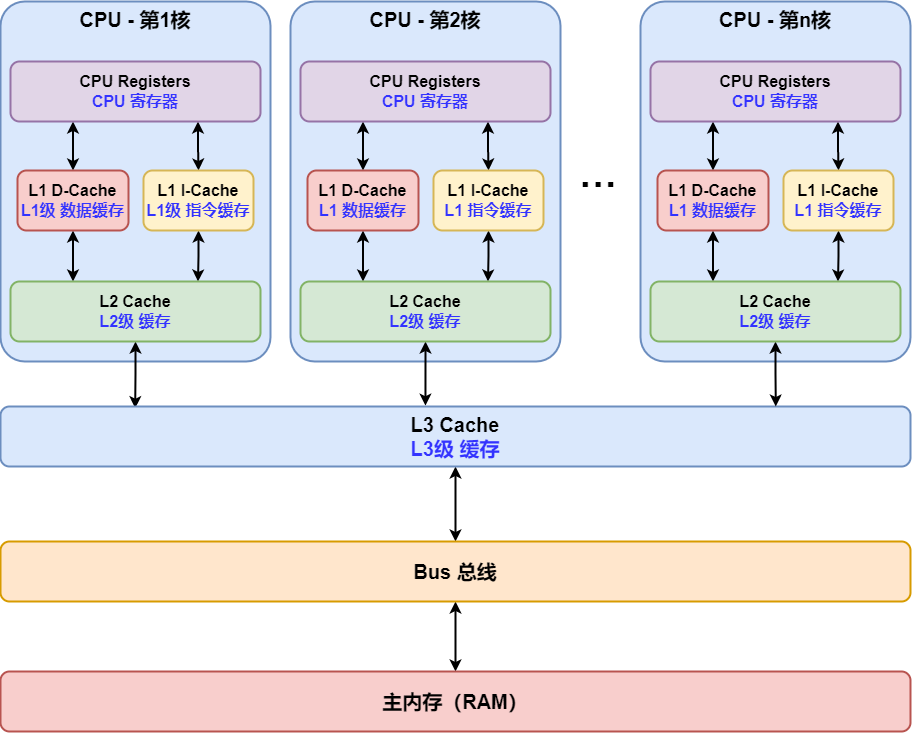

The diagram above was exported from draw.io. Its source (the exported page's mxGraphModel, read from the mxfile embedded in the PNG):
<mxGraphModel dx="1730" dy="1068" grid="1" gridSize="10" guides="1" tooltips="1" connect="1" arrows="1" fold="1" page="1" pageScale="1" pageWidth="827" pageHeight="1169" math="0" shadow="0">
  <root>
    <mxCell id="0" />
    <mxCell id="1" parent="0" />
    <mxCell id="ADcj0NtcwGSodf3sg6Pt-1" value="&lt;b style=&quot;font-size: 20px&quot;&gt;&lt;font style=&quot;font-size: 20px&quot;&gt;CPU - 第1核&lt;/font&gt;&lt;/b&gt;" style="rounded=1;whiteSpace=wrap;html=1;fillColor=#dae8fc;strokeColor=#6c8ebf;strokeWidth=2;verticalAlign=top;fontSize=20;arcSize=9;" parent="1" vertex="1">
      <mxGeometry x="230" y="180" width="270" height="360" as="geometry" />
    </mxCell>
    <mxCell id="2xmhoSeKws8j8nduJtY4-5" style="edgeStyle=orthogonalEdgeStyle;rounded=0;orthogonalLoop=1;jettySize=auto;html=1;exitX=0.25;exitY=1;exitDx=0;exitDy=0;entryX=0.5;entryY=0;entryDx=0;entryDy=0;fontSize=20;fontColor=#3333FF;strokeWidth=2;startArrow=classic;startFill=1;" parent="1" source="2xmhoSeKws8j8nduJtY4-1" target="2xmhoSeKws8j8nduJtY4-2" edge="1">
      <mxGeometry relative="1" as="geometry" />
    </mxCell>
    <mxCell id="2xmhoSeKws8j8nduJtY4-6" style="edgeStyle=orthogonalEdgeStyle;rounded=0;orthogonalLoop=1;jettySize=auto;html=1;exitX=0.75;exitY=1;exitDx=0;exitDy=0;entryX=0.5;entryY=0;entryDx=0;entryDy=0;fontSize=20;fontColor=#3333FF;startArrow=classic;startFill=1;strokeWidth=2;" parent="1" source="2xmhoSeKws8j8nduJtY4-1" target="2xmhoSeKws8j8nduJtY4-3" edge="1">
      <mxGeometry relative="1" as="geometry" />
    </mxCell>
    <mxCell id="2xmhoSeKws8j8nduJtY4-1" value="CPU Registers&lt;br&gt;&lt;font color=&quot;#3333ff&quot;&gt;CPU 寄存器&lt;/font&gt;" style="rounded=1;whiteSpace=wrap;html=1;fontSize=16;strokeWidth=2;fillColor=#e1d5e7;strokeColor=#9673a6;fontStyle=1" parent="1" vertex="1">
      <mxGeometry x="240" y="240" width="250" height="60" as="geometry" />
    </mxCell>
    <mxCell id="2xmhoSeKws8j8nduJtY4-7" style="edgeStyle=orthogonalEdgeStyle;rounded=0;orthogonalLoop=1;jettySize=auto;html=1;exitX=0.5;exitY=1;exitDx=0;exitDy=0;entryX=0.25;entryY=0;entryDx=0;entryDy=0;fontSize=20;fontColor=#3333FF;startArrow=classic;startFill=1;strokeWidth=2;" parent="1" source="2xmhoSeKws8j8nduJtY4-2" target="2xmhoSeKws8j8nduJtY4-4" edge="1">
      <mxGeometry relative="1" as="geometry" />
    </mxCell>
    <mxCell id="2xmhoSeKws8j8nduJtY4-2" value="L1 D-Cache&lt;br&gt;&lt;font color=&quot;#3333ff&quot;&gt;L1级 数据缓存&lt;/font&gt;" style="rounded=1;whiteSpace=wrap;html=1;fontSize=16;strokeWidth=2;fillColor=#f8cecc;strokeColor=#b85450;fontStyle=1" parent="1" vertex="1">
      <mxGeometry x="247" y="349" width="111" height="60" as="geometry" />
    </mxCell>
    <mxCell id="2xmhoSeKws8j8nduJtY4-8" style="edgeStyle=orthogonalEdgeStyle;rounded=0;orthogonalLoop=1;jettySize=auto;html=1;exitX=0.5;exitY=1;exitDx=0;exitDy=0;entryX=0.75;entryY=0;entryDx=0;entryDy=0;fontSize=20;fontColor=#3333FF;startArrow=classic;startFill=1;strokeWidth=2;" parent="1" source="2xmhoSeKws8j8nduJtY4-3" target="2xmhoSeKws8j8nduJtY4-4" edge="1">
      <mxGeometry relative="1" as="geometry" />
    </mxCell>
    <mxCell id="2xmhoSeKws8j8nduJtY4-3" value="L1 I-Cache&lt;br&gt;&lt;font color=&quot;#3333ff&quot;&gt;L1级 指令缓存&lt;/font&gt;" style="rounded=1;whiteSpace=wrap;html=1;fontSize=16;strokeWidth=2;fillColor=#fff2cc;strokeColor=#d6b656;fontStyle=1" parent="1" vertex="1">
      <mxGeometry x="373" y="349" width="110" height="60" as="geometry" />
    </mxCell>
    <mxCell id="2xmhoSeKws8j8nduJtY4-29" style="edgeStyle=orthogonalEdgeStyle;rounded=0;orthogonalLoop=1;jettySize=auto;html=1;exitX=0.5;exitY=1;exitDx=0;exitDy=0;fontSize=38;fontColor=#000000;startArrow=classic;startFill=1;strokeWidth=2;entryX=0.148;entryY=0.028;entryDx=0;entryDy=0;entryPerimeter=0;" parent="1" source="2xmhoSeKws8j8nduJtY4-4" target="2xmhoSeKws8j8nduJtY4-18" edge="1">
      <mxGeometry relative="1" as="geometry">
        <mxPoint x="364" y="580" as="targetPoint" />
      </mxGeometry>
    </mxCell>
    <mxCell id="2xmhoSeKws8j8nduJtY4-4" value="L2 Cache&lt;br&gt;&lt;font color=&quot;#3333ff&quot;&gt;L2级 缓存&lt;/font&gt;" style="rounded=1;whiteSpace=wrap;html=1;fontSize=16;strokeWidth=2;fillColor=#d5e8d4;strokeColor=#82b366;fontStyle=1" parent="1" vertex="1">
      <mxGeometry x="240" y="460" width="250" height="60" as="geometry" />
    </mxCell>
    <mxCell id="2xmhoSeKws8j8nduJtY4-9" value="&lt;b&gt;CPU - 第2核&lt;/b&gt;" style="rounded=1;whiteSpace=wrap;html=1;fillColor=#dae8fc;strokeColor=#6c8ebf;strokeWidth=2;verticalAlign=top;fontSize=20;arcSize=9;" parent="1" vertex="1">
      <mxGeometry x="520" y="180" width="270" height="360" as="geometry" />
    </mxCell>
    <mxCell id="2xmhoSeKws8j8nduJtY4-10" style="edgeStyle=orthogonalEdgeStyle;rounded=0;orthogonalLoop=1;jettySize=auto;html=1;exitX=0.25;exitY=1;exitDx=0;exitDy=0;entryX=0.5;entryY=0;entryDx=0;entryDy=0;fontSize=20;fontColor=#3333FF;strokeWidth=2;startArrow=classic;startFill=1;" parent="1" source="2xmhoSeKws8j8nduJtY4-12" target="2xmhoSeKws8j8nduJtY4-14" edge="1">
      <mxGeometry relative="1" as="geometry" />
    </mxCell>
    <mxCell id="2xmhoSeKws8j8nduJtY4-11" style="edgeStyle=orthogonalEdgeStyle;rounded=0;orthogonalLoop=1;jettySize=auto;html=1;exitX=0.75;exitY=1;exitDx=0;exitDy=0;entryX=0.5;entryY=0;entryDx=0;entryDy=0;fontSize=20;fontColor=#3333FF;startArrow=classic;startFill=1;strokeWidth=2;" parent="1" source="2xmhoSeKws8j8nduJtY4-12" target="2xmhoSeKws8j8nduJtY4-16" edge="1">
      <mxGeometry relative="1" as="geometry" />
    </mxCell>
    <mxCell id="2xmhoSeKws8j8nduJtY4-12" value="CPU Registers&lt;br&gt;&lt;font color=&quot;#3333ff&quot;&gt;CPU 寄存器&lt;/font&gt;" style="rounded=1;whiteSpace=wrap;html=1;fontSize=16;strokeWidth=2;fillColor=#e1d5e7;strokeColor=#9673a6;fontStyle=1" parent="1" vertex="1">
      <mxGeometry x="530" y="240" width="250" height="60" as="geometry" />
    </mxCell>
    <mxCell id="2xmhoSeKws8j8nduJtY4-13" style="edgeStyle=orthogonalEdgeStyle;rounded=0;orthogonalLoop=1;jettySize=auto;html=1;exitX=0.5;exitY=1;exitDx=0;exitDy=0;entryX=0.25;entryY=0;entryDx=0;entryDy=0;fontSize=20;fontColor=#3333FF;startArrow=classic;startFill=1;strokeWidth=2;" parent="1" source="2xmhoSeKws8j8nduJtY4-14" target="2xmhoSeKws8j8nduJtY4-17" edge="1">
      <mxGeometry relative="1" as="geometry" />
    </mxCell>
    <mxCell id="2xmhoSeKws8j8nduJtY4-14" value="L1 D-Cache&lt;br&gt;&lt;font color=&quot;#3333ff&quot;&gt;L1 数据缓存&lt;/font&gt;" style="rounded=1;whiteSpace=wrap;html=1;fontSize=16;strokeWidth=2;fillColor=#f8cecc;strokeColor=#b85450;fontStyle=1" parent="1" vertex="1">
      <mxGeometry x="537" y="349" width="111" height="60" as="geometry" />
    </mxCell>
    <mxCell id="2xmhoSeKws8j8nduJtY4-15" style="edgeStyle=orthogonalEdgeStyle;rounded=0;orthogonalLoop=1;jettySize=auto;html=1;exitX=0.5;exitY=1;exitDx=0;exitDy=0;entryX=0.75;entryY=0;entryDx=0;entryDy=0;fontSize=20;fontColor=#3333FF;startArrow=classic;startFill=1;strokeWidth=2;" parent="1" source="2xmhoSeKws8j8nduJtY4-16" target="2xmhoSeKws8j8nduJtY4-17" edge="1">
      <mxGeometry relative="1" as="geometry" />
    </mxCell>
    <mxCell id="2xmhoSeKws8j8nduJtY4-16" value="L1 I-Cache&lt;br&gt;&lt;font color=&quot;#3333ff&quot;&gt;L1 指令缓存&lt;/font&gt;" style="rounded=1;whiteSpace=wrap;html=1;fontSize=16;strokeWidth=2;fillColor=#fff2cc;strokeColor=#d6b656;fontStyle=1" parent="1" vertex="1">
      <mxGeometry x="663" y="349" width="110" height="60" as="geometry" />
    </mxCell>
    <mxCell id="2xmhoSeKws8j8nduJtY4-30" style="edgeStyle=orthogonalEdgeStyle;rounded=0;orthogonalLoop=1;jettySize=auto;html=1;exitX=0.5;exitY=1;exitDx=0;exitDy=0;entryX=0.467;entryY=-0.014;entryDx=0;entryDy=0;entryPerimeter=0;fontSize=38;fontColor=#000000;startArrow=classic;startFill=1;strokeWidth=2;" parent="1" source="2xmhoSeKws8j8nduJtY4-17" target="2xmhoSeKws8j8nduJtY4-18" edge="1">
      <mxGeometry relative="1" as="geometry" />
    </mxCell>
    <mxCell id="2xmhoSeKws8j8nduJtY4-17" value="L2 Cache&lt;br&gt;&lt;font color=&quot;#3333ff&quot;&gt;L2级 缓存&lt;/font&gt;" style="rounded=1;whiteSpace=wrap;html=1;fontSize=16;strokeWidth=2;fillColor=#d5e8d4;strokeColor=#82b366;fontStyle=1" parent="1" vertex="1">
      <mxGeometry x="530" y="460" width="250" height="60" as="geometry" />
    </mxCell>
    <mxCell id="2xmhoSeKws8j8nduJtY4-33" style="edgeStyle=orthogonalEdgeStyle;rounded=0;orthogonalLoop=1;jettySize=auto;html=1;exitX=0.5;exitY=1;exitDx=0;exitDy=0;entryX=0.5;entryY=0;entryDx=0;entryDy=0;fontSize=38;fontColor=#000000;startArrow=classic;startFill=1;strokeWidth=2;" parent="1" source="2xmhoSeKws8j8nduJtY4-18" target="2xmhoSeKws8j8nduJtY4-32" edge="1">
      <mxGeometry relative="1" as="geometry" />
    </mxCell>
    <mxCell id="2xmhoSeKws8j8nduJtY4-18" value="L3 Cache&lt;br&gt;&lt;font color=&quot;#3333ff&quot;&gt;L3级 缓存&lt;/font&gt;" style="rounded=1;whiteSpace=wrap;html=1;fontSize=20;strokeWidth=2;fillColor=#dae8fc;strokeColor=#6c8ebf;fontStyle=1" parent="1" vertex="1">
      <mxGeometry x="230" y="585" width="910" height="60" as="geometry" />
    </mxCell>
    <mxCell id="2xmhoSeKws8j8nduJtY4-19" value="&lt;b&gt;CPU - 第n核&lt;/b&gt;" style="rounded=1;whiteSpace=wrap;html=1;fillColor=#dae8fc;strokeColor=#6c8ebf;strokeWidth=2;verticalAlign=top;fontSize=20;arcSize=9;" parent="1" vertex="1">
      <mxGeometry x="870" y="180" width="270" height="360" as="geometry" />
    </mxCell>
    <mxCell id="2xmhoSeKws8j8nduJtY4-20" style="edgeStyle=orthogonalEdgeStyle;rounded=0;orthogonalLoop=1;jettySize=auto;html=1;exitX=0.25;exitY=1;exitDx=0;exitDy=0;entryX=0.5;entryY=0;entryDx=0;entryDy=0;fontSize=20;fontColor=#3333FF;strokeWidth=2;startArrow=classic;startFill=1;" parent="1" source="2xmhoSeKws8j8nduJtY4-22" target="2xmhoSeKws8j8nduJtY4-24" edge="1">
      <mxGeometry relative="1" as="geometry" />
    </mxCell>
    <mxCell id="2xmhoSeKws8j8nduJtY4-21" style="edgeStyle=orthogonalEdgeStyle;rounded=0;orthogonalLoop=1;jettySize=auto;html=1;exitX=0.75;exitY=1;exitDx=0;exitDy=0;entryX=0.5;entryY=0;entryDx=0;entryDy=0;fontSize=20;fontColor=#3333FF;startArrow=classic;startFill=1;strokeWidth=2;" parent="1" source="2xmhoSeKws8j8nduJtY4-22" target="2xmhoSeKws8j8nduJtY4-26" edge="1">
      <mxGeometry relative="1" as="geometry" />
    </mxCell>
    <mxCell id="2xmhoSeKws8j8nduJtY4-22" value="CPU Registers&lt;br&gt;&lt;font color=&quot;#3333ff&quot;&gt;CPU 寄存器&lt;/font&gt;" style="rounded=1;whiteSpace=wrap;html=1;fontSize=16;strokeWidth=2;fillColor=#e1d5e7;strokeColor=#9673a6;fontStyle=1" parent="1" vertex="1">
      <mxGeometry x="880" y="240" width="250" height="60" as="geometry" />
    </mxCell>
    <mxCell id="2xmhoSeKws8j8nduJtY4-23" style="edgeStyle=orthogonalEdgeStyle;rounded=0;orthogonalLoop=1;jettySize=auto;html=1;exitX=0.5;exitY=1;exitDx=0;exitDy=0;entryX=0.25;entryY=0;entryDx=0;entryDy=0;fontSize=20;fontColor=#3333FF;startArrow=classic;startFill=1;strokeWidth=2;" parent="1" source="2xmhoSeKws8j8nduJtY4-24" target="2xmhoSeKws8j8nduJtY4-27" edge="1">
      <mxGeometry relative="1" as="geometry" />
    </mxCell>
    <mxCell id="2xmhoSeKws8j8nduJtY4-24" value="L1 D-Cache&lt;br&gt;&lt;font color=&quot;#3333ff&quot;&gt;L1 数据缓存&lt;/font&gt;" style="rounded=1;whiteSpace=wrap;html=1;fontSize=16;strokeWidth=2;fillColor=#f8cecc;strokeColor=#b85450;fontStyle=1" parent="1" vertex="1">
      <mxGeometry x="887" y="349" width="111" height="60" as="geometry" />
    </mxCell>
    <mxCell id="2xmhoSeKws8j8nduJtY4-25" style="edgeStyle=orthogonalEdgeStyle;rounded=0;orthogonalLoop=1;jettySize=auto;html=1;exitX=0.5;exitY=1;exitDx=0;exitDy=0;entryX=0.75;entryY=0;entryDx=0;entryDy=0;fontSize=20;fontColor=#3333FF;startArrow=classic;startFill=1;strokeWidth=2;" parent="1" source="2xmhoSeKws8j8nduJtY4-26" target="2xmhoSeKws8j8nduJtY4-27" edge="1">
      <mxGeometry relative="1" as="geometry" />
    </mxCell>
    <mxCell id="2xmhoSeKws8j8nduJtY4-26" value="L1 I-Cache&lt;br&gt;&lt;font color=&quot;#3333ff&quot;&gt;L1 指令缓存&lt;/font&gt;" style="rounded=1;whiteSpace=wrap;html=1;fontSize=16;strokeWidth=2;fillColor=#fff2cc;strokeColor=#d6b656;fontStyle=1" parent="1" vertex="1">
      <mxGeometry x="1013" y="349" width="110" height="60" as="geometry" />
    </mxCell>
    <mxCell id="2xmhoSeKws8j8nduJtY4-31" style="edgeStyle=orthogonalEdgeStyle;rounded=0;orthogonalLoop=1;jettySize=auto;html=1;exitX=0.5;exitY=1;exitDx=0;exitDy=0;entryX=0.852;entryY=0;entryDx=0;entryDy=0;entryPerimeter=0;fontSize=38;fontColor=#000000;startArrow=classic;startFill=1;strokeWidth=2;" parent="1" source="2xmhoSeKws8j8nduJtY4-27" target="2xmhoSeKws8j8nduJtY4-18" edge="1">
      <mxGeometry relative="1" as="geometry" />
    </mxCell>
    <mxCell id="2xmhoSeKws8j8nduJtY4-27" value="L2 Cache&lt;br&gt;&lt;font color=&quot;#3333ff&quot;&gt;L2级 缓存&lt;/font&gt;" style="rounded=1;whiteSpace=wrap;html=1;fontSize=16;strokeWidth=2;fillColor=#d5e8d4;strokeColor=#82b366;fontStyle=1" parent="1" vertex="1">
      <mxGeometry x="880" y="460" width="250" height="60" as="geometry" />
    </mxCell>
    <mxCell id="2xmhoSeKws8j8nduJtY4-28" value="&lt;b&gt;&lt;font color=&quot;#000000&quot; style=&quot;font-size: 38px&quot;&gt;···&lt;/font&gt;&lt;/b&gt;" style="text;html=1;strokeColor=none;fillColor=none;align=center;verticalAlign=middle;whiteSpace=wrap;rounded=0;fontSize=20;fontColor=#3333FF;" parent="1" vertex="1">
      <mxGeometry x="803" y="349" width="50" height="30" as="geometry" />
    </mxCell>
    <mxCell id="2xmhoSeKws8j8nduJtY4-35" style="edgeStyle=orthogonalEdgeStyle;rounded=0;orthogonalLoop=1;jettySize=auto;html=1;exitX=0.5;exitY=1;exitDx=0;exitDy=0;entryX=0.5;entryY=0;entryDx=0;entryDy=0;fontSize=38;fontColor=#000000;startArrow=classic;startFill=1;strokeWidth=2;" parent="1" source="2xmhoSeKws8j8nduJtY4-32" target="2xmhoSeKws8j8nduJtY4-34" edge="1">
      <mxGeometry relative="1" as="geometry" />
    </mxCell>
    <mxCell id="2xmhoSeKws8j8nduJtY4-32" value="Bus 总线" style="rounded=1;whiteSpace=wrap;html=1;fontSize=20;strokeWidth=2;fillColor=#ffe6cc;strokeColor=#d79b00;fontStyle=1" parent="1" vertex="1">
      <mxGeometry x="230" y="720" width="910" height="60" as="geometry" />
    </mxCell>
    <mxCell id="2xmhoSeKws8j8nduJtY4-34" value="主内存（RAM）" style="rounded=1;whiteSpace=wrap;html=1;fontSize=20;strokeWidth=2;fillColor=#f8cecc;strokeColor=#b85450;fontStyle=1" parent="1" vertex="1">
      <mxGeometry x="230" y="850" width="910" height="60" as="geometry" />
    </mxCell>
  </root>
</mxGraphModel>